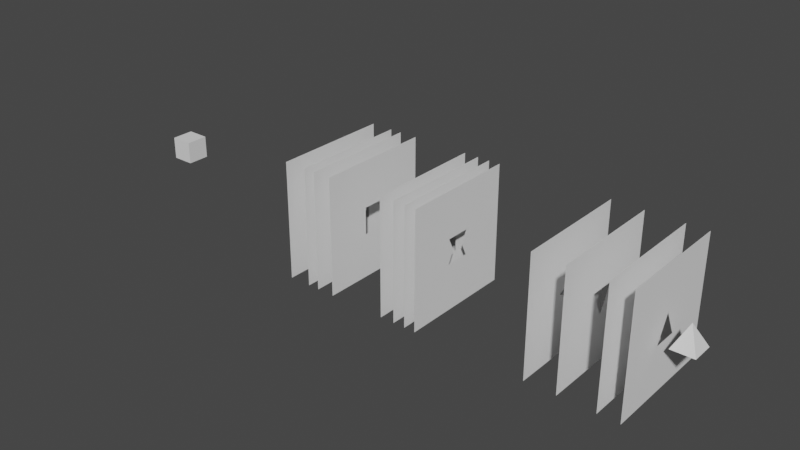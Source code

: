# Source: HoleMaker.blend  (saved by Blender 2.81.16; exported with 4.5.12 LTS)
import bpy
from mathutils import Matrix  # noqa: F401  (used for matrix-valued properties, if any)

bpy.ops.wm.read_factory_settings(use_empty=True)
scene = bpy.context.scene
scene.name = 'Scene'

# ---- collections
col_collection = bpy.data.collections.new('Collection'); scene.collection.children.link(col_collection)

# ---- world
world_world = bpy.data.worlds.new('World'); scene.world = world_world
world_world.use_nodes = True; world_world.node_tree.nodes.clear()
_N = world_world.node_tree.nodes; _L = world_world.node_tree.links
n0 = _N.new('ShaderNodeOutputWorld'); n0.name = 'World Output'; n0.location = (300, 300)
n1 = _N.new('ShaderNodeBackground'); n1.name = 'Background'; n1.location = (10, 300)
n1.inputs[0].default_value = (0.05088, 0.05088, 0.05088, 1.0)
_L.new(n1.outputs[0], n0.inputs[0])
n0.is_active_output = True
world_world.color = (0.05088, 0.05088, 0.05088)
world_world.use_sun_shadow = False
world_world.sun_shadow_jitter_overblur = 0.0

# ---- meshes
me_cube_001 = bpy.data.meshes.new('Cube.001')
me_cube_001.from_pydata([(0.0, 0.4222, 2.517e-09), (0.0, 0.4222, 2.517e-09), (0.0, 0.4222, 2.517e-09), (0.0, 0.4222, 2.517e-09), (-1.0, -1.0, -1.0), (-1.0, -1.0, 1.0), (-1.0, 1.0, -1.0), (-1.0, 1.0, 1.0), (1.0, -1.0, -1.0), (1.0, -1.0, 1.0), (1.0, 1.0, -1.0), (1.0, 1.0, 1.0), (1.0, 0.2111, 0.2111), (-1.0, 0.2111, 0.2111), (1.0, -0.2111, 0.2111), (-1.0, -0.2111, 0.2111), (1.0, -0.2111, -0.2111), (-1.0, -0.2111, -0.2111), (1.0, 0.2111, -0.2111), (-1.0, 0.2111, -0.2111), (-1.0, 0.4179, -0.002111), (-1.0, 0.4179, 0.002111), (1.0, 0.4179, 0.002111), (1.0, -2.111e-05, -0.2111), (-1.0, -2.113e-05, -0.2111), (1.0, 0.4179, -0.002111), (1.0, -2.111e-05, 0.2111), (-1.0, -2.111e-05, 0.2111), (1.0, 0.2111, 0.1055), (-1.0, 0.2111, 0.1055), (1.0, 0.2111, -0.1055), (-1.0, 0.2111, -0.1055)], [], [(3, 1, 0, 2), (4, 5, 15, 17, 24, 19, 6), (6, 7, 11, 10), (10, 11, 12, 28, 22, 25, 30, 18, 23, 16, 8), (8, 9, 5, 4), (6, 10, 8, 4), (11, 7, 5, 9), (12, 13, 29, 28), (8, 16, 14, 26, 12, 11, 9), (6, 19, 31, 20, 21, 29, 13, 27, 15, 5, 7), (18, 19, 24, 23), (15, 14, 16, 17), (13, 12, 26, 27), (30, 31, 19, 18), (27, 26, 14, 15), (23, 24, 17, 16), (25, 1, 3, 20, 31, 30), (20, 3, 2, 21), (21, 2, 0, 22, 28, 29), (22, 0, 1, 25)])
_uv = me_cube_001.uv_layers.new(name='UVMap')
_uv.uv.foreach_set('vector', [0.625, 0.5, 0.875, 0.5, 0.875, 0.75, 0.625, 0.75, 0.375, 0.0, 0.625, 0.0, 0.5264, 0.09861, 0.4736, 0.09861, 0.4736, 0.125, 0.4736, 0.1514, 0.375, 0.25, 0.375, 0.25, 0.625, 0.25, 0.625, 0.5, 0.375, 0.5, 0.375, 0.5, 0.625, 0.5, 0.5264, 0.5986, 0.5132, 0.5986, 0.5003, 0.5728, 0.4997, 0.5728, 0.4868, 0.5986, 0.4736, 0.5986, 0.4736, 0.625, 0.4736, 0.6514, 0.375, 0.75, 0.375, 0.75, 0.625, 0.75, 0.625, 1.0, 0.375, 1.0, 0.125, 0.5, 0.375, 0.5, 0.375, 0.75, 0.125, 0.75, 0.625, 0.5, 0.875, 0.5, 0.875, 0.75, 0.625, 0.75, 0.625, 0.3716, 0.625, 0.3805, 0.5625, 0.3805, 0.5625, 0.3716, 0.375, 0.75, 0.4736, 0.6514, 0.5264, 0.6514, 0.5264, 0.625, 0.5264, 0.5986, 0.625, 0.5, 0.625, 0.75, 0.375, 0.25, 0.4736, 0.1514, 0.4868, 0.1514, 0.4997, 0.1772, 0.5003, 0.1772, 0.5132, 0.1514, 0.5264, 0.1514, 0.5264, 0.125, 0.5264, 0.09861, 0.625, 0.0, 0.625, 0.25, 0.2466, 0.5, 0.2555, 0.5, 0.2555, 0.625, 0.2466, 0.625, 0.625, 0.8695, 0.625, 0.8784, 0.375, 0.8784, 0.375, 0.8695, 0.7445, 0.5, 0.7534, 0.5, 0.7534, 0.625, 0.7445, 0.625, 0.4375, 0.3716, 0.4375, 0.3805, 0.375, 0.3805, 0.375, 0.3716, 0.7445, 0.625, 0.7534, 0.625, 0.7534, 0.75, 0.7445, 0.75, 0.2466, 0.625, 0.2555, 0.625, 0.2555, 0.75, 0.2466, 0.75, 0.6225, 0.25, 0.625, 0.25, 0.625, 0.5, 0.6225, 0.5, 0.5, 0.4371, 0.5, 0.3129, 0.6225, 0.5, 0.625, 0.5, 0.625, 0.75, 0.6225, 0.75, 0.6225, 0.75, 0.625, 0.75, 0.625, 1.0, 0.6225, 1.0, 0.5, 0.9371, 0.5, 0.8129, 0.6225, 0.0, 0.625, 0.0, 0.625, 0.25, 0.6225, 0.25])
me_cube_001.use_remesh_fix_poles = True
me_cube_001.use_remesh_preserve_attributes = False
me_cube_001.use_mirror_vertex_groups = False
me_cube_001.update()
me_cube_002 = bpy.data.meshes.new('Cube.002')
me_cube_002.from_pydata([(-1.0, -1.0, -1.0), (0.0, 0.0, 1.0), (-1.0, 1.0, -1.0), (0.0, 0.0, 1.0), (1.0, -1.0, -1.0), (0.0, 0.0, 1.0), (1.0, 1.0, -1.0), (0.0, 0.0, 1.0)], [], [(0, 1, 3, 2), (2, 3, 7, 6), (6, 7, 5, 4), (4, 5, 1, 0), (2, 6, 4, 0), (7, 3, 1, 5)])
_uv = me_cube_002.uv_layers.new(name='UVMap')
_uv.uv.foreach_set('vector', [0.375, 0.0, 0.625, 0.0, 0.625, 0.25, 0.375, 0.25, 0.375, 0.25, 0.625, 0.25, 0.625, 0.5, 0.375, 0.5, 0.375, 0.5, 0.625, 0.5, 0.625, 0.75, 0.375, 0.75, 0.375, 0.75, 0.625, 0.75, 0.625, 1.0, 0.375, 1.0, 0.125, 0.5, 0.375, 0.5, 0.375, 0.75, 0.125, 0.75, 0.625, 0.5, 0.875, 0.5, 0.875, 0.75, 0.625, 0.75])
me_cube_002.use_remesh_fix_poles = True
me_cube_002.use_remesh_preserve_attributes = False
me_cube_002.use_mirror_vertex_groups = False
me_cube_002.update()
me_cube_006 = bpy.data.meshes.new('Cube.006')
me_cube_006.from_pydata([(-1.0, -1.0, -1.0), (-1.0, -1.0, 1.0), (-1.0, 1.0, -1.0), (-1.0, 1.0, 1.0), (1.0, -1.0, -1.0), (1.0, -1.0, 1.0), (1.0, 1.0, -1.0), (1.0, 1.0, 1.0), (-1.0, 0.002032, 0.207), (-1.0, -0.002032, 0.207), (1.0, -0.002032, 0.207), (1.0, 0.2111, -0.2111), (-1.0, 0.2111, -0.2111), (1.0, 0.002032, 0.207), (1.0, -0.2111, -0.2111), (-1.0, -0.2111, -0.2111)], [], [(0, 1, 3, 2, 12, 8, 9, 15), (2, 3, 7, 6), (6, 11, 14, 4), (4, 5, 1, 0), (2, 6, 4, 0), (7, 3, 1, 5), (4, 14, 10, 13, 11, 6, 7, 5), (15, 12, 2, 0)])
_uv = me_cube_006.uv_layers.new(name='UVMap')
_uv.uv.foreach_set('vector', [0.375, 0.0, 0.625, 0.0, 0.625, 0.25, 0.375, 0.25, 0.4736, 0.1514, 0.5259, 0.1253, 0.5259, 0.1247, 0.4736, 0.09861, 0.375, 0.25, 0.625, 0.25, 0.625, 0.5, 0.375, 0.5, 0.375, 0.5, 0.4736, 0.5986, 0.4736, 0.6514, 0.375, 0.75, 0.375, 0.75, 0.625, 0.75, 0.625, 1.0, 0.375, 1.0, 0.125, 0.5, 0.375, 0.5, 0.375, 0.75, 0.125, 0.75, 0.625, 0.5, 0.875, 0.5, 0.875, 0.75, 0.625, 0.75, 0.375, 0.75, 0.4736, 0.6514, 0.5259, 0.6253, 0.5259, 0.6247, 0.4736, 0.5986, 0.375, 0.5, 0.625, 0.5, 0.625, 0.75, 0.4736, 0.09861, 0.4736, 0.1514, 0.375, 0.25, 0.375, 0.0])
me_cube_006.use_remesh_fix_poles = True
me_cube_006.use_remesh_preserve_attributes = False
me_cube_006.use_mirror_vertex_groups = False
me_cube_006.update()
me_cube_008 = bpy.data.meshes.new('Cube.008')
me_cube_008.from_pydata([(-1.0, -1.0, -1.0), (-1.0, -1.0, 1.0), (-1.0, 1.0, -1.0), (-1.0, 1.0, 1.0), (1.0, -1.0, -1.0), (1.0, -1.0, 1.0), (1.0, 1.0, -1.0), (1.0, 1.0, 1.0), (1.0, -0.2111, 0.2111), (-1.0, -0.2111, 0.2111), (1.0, 0.2111, 0.2111), (-1.0, 0.2111, 0.2111), (1.0, 0.2111, -0.2111), (-1.0, 0.2111, -0.2111), (1.0, -0.2111, -0.2111), (-1.0, -0.2111, -0.2111), (1.0, -0.1055, 0.0), (-1.0, -0.1055, 0.0), (1.0, 0.1055, -1.49e-08), (-1.0, 0.1055, -1.49e-08)], [], [(0, 1, 9, 17, 15, 13, 19, 11, 3, 2), (2, 3, 7, 6), (6, 7, 10, 18, 12, 14, 16, 8, 5, 4), (4, 5, 1, 0), (2, 6, 4, 0), (7, 3, 1, 5), (5, 8, 10, 7), (3, 11, 9, 1)])
_uv = me_cube_008.uv_layers.new(name='UVMap')
_uv.uv.foreach_set('vector', [0.375, 0.0, 0.625, 0.0, 0.5264, 0.09861, 0.5, 0.1118, 0.4736, 0.09861, 0.4736, 0.1514, 0.5, 0.1382, 0.5264, 0.1514, 0.625, 0.25, 0.375, 0.25, 0.375, 0.25, 0.625, 0.25, 0.625, 0.5, 0.375, 0.5, 0.375, 0.5, 0.625, 0.5, 0.5264, 0.5986, 0.5, 0.6118, 0.4736, 0.5986, 0.4736, 0.6514, 0.5, 0.6382, 0.5264, 0.6514, 0.625, 0.75, 0.375, 0.75, 0.375, 0.75, 0.625, 0.75, 0.625, 1.0, 0.375, 1.0, 0.125, 0.5, 0.375, 0.5, 0.375, 0.75, 0.125, 0.75, 0.625, 0.5, 0.875, 0.5, 0.875, 0.75, 0.625, 0.75, 0.625, 0.75, 0.5264, 0.6514, 0.5264, 0.5986, 0.625, 0.5, 0.625, 0.25, 0.5264, 0.1514, 0.5264, 0.09861, 0.625, 0.0])
me_cube_008.use_remesh_fix_poles = True
me_cube_008.use_remesh_preserve_attributes = False
me_cube_008.use_mirror_vertex_groups = False
me_cube_008.update()
me_cube_009 = bpy.data.meshes.new('Cube.009')
me_cube_009.from_pydata([(-1.0, -1.0, -1.0), (-1.0, -1.0, 1.0), (-1.0, 1.0, -1.0), (-1.0, 1.0, 1.0), (1.0, -1.0, -1.0), (1.0, -1.0, 1.0), (1.0, 1.0, -1.0), (1.0, 1.0, 1.0), (1.0, -0.2111, -0.2111), (-1.0, -0.2111, -0.2111), (1.0, -0.2111, 0.2111), (-1.0, -0.2111, 0.2111), (1.0, 0.2111, 0.2111), (-1.0, 0.2111, 0.2111), (1.0, 0.2111, -0.007423), (1.0, 0.2111, -0.2111), (-1.0, 0.2111, -0.007423), (-1.0, 0.2111, -0.2111), (1.0, 2.98e-08, -0.1055), (-1.0, -7.451e-09, -0.1055), (1.0, 7.451e-09, 0.1055), (-1.0, 2.98e-08, 0.1055)], [], [(0, 1, 11, 9, 19, 17, 16, 2), (2, 3, 7, 6), (6, 14, 15, 18, 8, 4), (4, 5, 1, 0), (2, 6, 4, 0), (7, 3, 1, 5), (4, 8, 10, 20, 12, 14, 6, 7, 5), (2, 16, 13, 21, 11, 1, 3)])
_uv = me_cube_009.uv_layers.new(name='UVMap')
_uv.uv.foreach_set('vector', [0.375, 0.0, 0.625, 0.0, 0.5264, 0.09861, 0.4736, 0.09861, 0.4868, 0.125, 0.4736, 0.1514, 0.4991, 0.1514, 0.375, 0.25, 0.375, 0.25, 0.625, 0.25, 0.625, 0.5, 0.375, 0.5, 0.375, 0.5, 0.4991, 0.5986, 0.4736, 0.5986, 0.4868, 0.625, 0.4736, 0.6514, 0.375, 0.75, 0.375, 0.75, 0.625, 0.75, 0.625, 1.0, 0.375, 1.0, 0.125, 0.5, 0.375, 0.5, 0.375, 0.75, 0.125, 0.75, 0.625, 0.5, 0.875, 0.5, 0.875, 0.75, 0.625, 0.75, 0.375, 0.75, 0.4736, 0.6514, 0.5264, 0.6514, 0.5132, 0.625, 0.5264, 0.5986, 0.4991, 0.5986, 0.375, 0.5, 0.625, 0.5, 0.625, 0.75, 0.375, 0.25, 0.4991, 0.1514, 0.5264, 0.1514, 0.5132, 0.125, 0.5264, 0.09861, 0.625, 0.0, 0.625, 0.25])
me_cube_009.use_remesh_fix_poles = True
me_cube_009.use_remesh_preserve_attributes = False
me_cube_009.use_mirror_vertex_groups = False
me_cube_009.update()
me_cube_010 = bpy.data.meshes.new('Cube.010')
me_cube_010.from_pydata([(-1.0, -1.0, -1.0), (-1.0, -1.0, 1.0), (-1.0, 1.0, -1.0), (-1.0, 1.0, 1.0), (1.0, -1.0, -1.0), (1.0, -1.0, 1.0), (1.0, 1.0, -1.0), (1.0, 1.0, 1.0), (-1.0, 0.2069, -0.002111), (-1.0, 0.2069, -0.002111), (1.0, 0.2069, -0.002111), (1.0, -0.2111, -0.2111), (-1.0, -0.2111, -0.2111), (1.0, 0.2069, -0.002111), (1.0, -0.2111, 0.2111), (-1.0, -0.2111, 0.2111), (-1.0, 0.002111, 0.418), (-1.0, -0.002111, 0.418), (1.0, -0.002111, 0.418), (1.0, 0.2069, -2.116e-06), (1.0, 0.2111, -2.116e-06), (-1.0, 0.2111, -2.116e-06), (-1.0, 0.2069, -2.116e-06), (1.0, 0.002111, 0.418), (1.0, -0.2111, -2.116e-06), (-1.0, -0.2111, -2.116e-06), (1.0, -0.1267, 0.1689), (-1.0, -0.1267, 0.1689)], [], [(0, 1, 15, 25, 12, 9, 2), (2, 3, 7, 6), (6, 10, 13, 11, 4), (4, 5, 1, 0), (2, 6, 4, 0), (7, 3, 1, 5), (4, 11, 24, 14, 26, 18, 23, 20, 19, 10, 6, 7, 5), (2, 9, 8, 22, 21, 16, 17, 27, 15, 1, 3)])
_uv = me_cube_010.uv_layers.new(name='UVMap')
_uv.uv.foreach_set('vector', [0.375, 0.0, 0.625, 0.0, 0.5264, 0.09861, 0.5, 0.09861, 0.4736, 0.09861, 0.4997, 0.1509, 0.375, 0.25, 0.375, 0.25, 0.625, 0.25, 0.625, 0.5, 0.375, 0.5, 0.375, 0.5, 0.4997, 0.5991, 0.4997, 0.5991, 0.4736, 0.6514, 0.375, 0.75, 0.375, 0.75, 0.625, 0.75, 0.625, 1.0, 0.375, 1.0, 0.125, 0.5, 0.375, 0.5, 0.375, 0.75, 0.125, 0.75, 0.625, 0.5, 0.875, 0.5, 0.875, 0.75, 0.625, 0.75, 0.375, 0.75, 0.4736, 0.6514, 0.5, 0.6514, 0.5264, 0.6514, 0.5211, 0.6408, 0.5522, 0.6253, 0.5522, 0.6247, 0.5, 0.5986, 0.5, 0.5991, 0.4997, 0.5991, 0.375, 0.5, 0.625, 0.5, 0.625, 0.75, 0.375, 0.25, 0.4997, 0.1509, 0.4997, 0.1509, 0.5, 0.1509, 0.5, 0.1514, 0.5522, 0.1253, 0.5522, 0.1247, 0.5211, 0.1092, 0.5264, 0.09861, 0.625, 0.0, 0.625, 0.25])
me_cube_010.use_remesh_fix_poles = True
me_cube_010.use_remesh_preserve_attributes = False
me_cube_010.use_mirror_vertex_groups = False
me_cube_010.update()
me_cube_012 = bpy.data.meshes.new('Cube.012')
me_cube_012.from_pydata([(-1.0, -1.0, -1.0), (-1.0, -1.0, 1.0), (-1.0, 1.0, -1.0), (-1.0, 1.0, 1.0), (1.0, -1.0, -1.0), (1.0, -1.0, 1.0), (1.0, 1.0, -1.0), (1.0, 1.0, 1.0), (1.0, -0.2111, 0.2111), (-1.0, -0.2111, 0.2111), (1.0, 0.2111, 0.2111), (-1.0, 0.2111, 0.2111), (1.0, 0.2111, 0.1729), (1.0, 0.192, 0.1729), (-1.0, 0.2111, 0.1729), (-1.0, 0.192, 0.1729), (1.0, -0.2111, 0.1729), (1.0, -0.192, 0.1729), (-1.0, -0.2111, 0.1729), (-1.0, -0.192, 0.1729), (1.0, -0.2111, -0.2493), (-1.0, -0.2111, -0.2493), (1.0, 0.2111, -0.2493), (-1.0, 0.2111, -0.2493)], [], [(0, 1, 9, 19, 18, 21, 23, 14, 15, 11, 3, 2), (2, 3, 7, 6), (6, 7, 10, 13, 12, 22, 20, 16, 17, 8, 5, 4), (4, 5, 1, 0), (2, 6, 4, 0), (7, 3, 1, 5), (5, 8, 10, 7), (3, 11, 9, 1)])
_uv = me_cube_012.uv_layers.new(name='UVMap')
_uv.uv.foreach_set('vector', [0.375, 0.0, 0.625, 0.0, 0.5264, 0.09861, 0.5216, 0.101, 0.5216, 0.09861, 0.4688, 0.09861, 0.4688, 0.1514, 0.5216, 0.1514, 0.5216, 0.149, 0.5264, 0.1514, 0.625, 0.25, 0.375, 0.25, 0.375, 0.25, 0.625, 0.25, 0.625, 0.5, 0.375, 0.5, 0.375, 0.5, 0.625, 0.5, 0.5264, 0.5986, 0.5216, 0.601, 0.5216, 0.5986, 0.4688, 0.5986, 0.4688, 0.6514, 0.5216, 0.6514, 0.5216, 0.649, 0.5264, 0.6514, 0.625, 0.75, 0.375, 0.75, 0.375, 0.75, 0.625, 0.75, 0.625, 1.0, 0.375, 1.0, 0.125, 0.5, 0.375, 0.5, 0.375, 0.75, 0.125, 0.75, 0.625, 0.5, 0.875, 0.5, 0.875, 0.75, 0.625, 0.75, 0.625, 0.75, 0.5264, 0.6514, 0.5264, 0.5986, 0.625, 0.5, 0.625, 0.25, 0.5264, 0.1514, 0.5264, 0.09861, 0.625, 0.0])
me_cube_012.use_remesh_fix_poles = True
me_cube_012.use_remesh_preserve_attributes = False
me_cube_012.use_mirror_vertex_groups = False
me_cube_012.update()
me_cube_013 = bpy.data.meshes.new('Cube.013')
me_cube_013.from_pydata([(-1.0, -1.0, -1.0), (-1.0, -1.0, 1.0), (-1.0, 1.0, -1.0), (-1.0, 1.0, 1.0), (1.0, -1.0, -1.0), (1.0, -1.0, 1.0), (1.0, 1.0, -1.0), (1.0, 1.0, 1.0)], [], [(0, 1, 3, 2), (2, 3, 7, 6), (6, 7, 5, 4), (4, 5, 1, 0), (2, 6, 4, 0), (7, 3, 1, 5)])
_uv = me_cube_013.uv_layers.new(name='UVMap')
_uv.uv.foreach_set('vector', [0.375, 0.0, 0.625, 0.0, 0.625, 0.25, 0.375, 0.25, 0.375, 0.25, 0.625, 0.25, 0.625, 0.5, 0.375, 0.5, 0.375, 0.5, 0.625, 0.5, 0.625, 0.75, 0.375, 0.75, 0.375, 0.75, 0.625, 0.75, 0.625, 1.0, 0.375, 1.0, 0.125, 0.5, 0.375, 0.5, 0.375, 0.75, 0.125, 0.75, 0.625, 0.5, 0.875, 0.5, 0.875, 0.75, 0.625, 0.75])
me_cube_013.use_remesh_fix_poles = True
me_cube_013.use_remesh_preserve_attributes = False
me_cube_013.use_mirror_vertex_groups = False
me_cube_013.update()
me_cube_014 = bpy.data.meshes.new('Cube.014')
me_cube_014.from_pydata([(-1.0, -1.0, -1.0), (-1.0, -1.0, 1.0), (-1.0, 1.0, -1.0), (-1.0, 1.0, 1.0), (1.0, -1.0, -1.0), (1.0, -1.0, 1.0), (1.0, 1.0, -1.0), (1.0, 1.0, 1.0), (-1.0, -0.1961, 0.007493), (1.0, 0.2111, 0.2111), (-1.0, 0.2111, 0.2111), (1.0, -0.1961, 0.007493), (1.0, 0.2111, -0.2111), (-1.0, 0.2111, -0.2111), (-1.0, -0.002111, -0.4179), (-1.0, 0.002111, -0.4179), (1.0, 0.002111, -0.4179), (1.0, -0.2111, 2.11e-05), (1.0, -0.1961, 2.11e-05), (-1.0, -0.2111, 2.11e-05), (-1.0, -0.1961, 2.11e-05), (1.0, -0.002111, -0.4179), (1.0, 0.2111, 2.113e-05), (-1.0, 0.2111, 2.113e-05), (1.0, 0.1266, -0.1689), (-1.0, 0.1266, -0.1689), (1.0, -0.203, -0.01607)], [], [(0, 1, 8, 20, 19, 14, 15, 25, 13, 2), (2, 3, 7, 6), (6, 12, 24, 16, 21, 26, 4), (4, 5, 1, 0), (2, 6, 4, 0), (7, 3, 1, 5), (4, 26, 17, 18, 11, 9, 22, 12, 6, 7, 5), (2, 13, 23, 10, 8, 1, 3)])
_uv = me_cube_014.uv_layers.new(name='UVMap')
_uv.uv.foreach_set('vector', [0.375, 0.0, 0.625, 0.0, 0.5009, 0.1005, 0.5, 0.1005, 0.5, 0.09863, 0.4478, 0.1247, 0.4478, 0.1253, 0.4789, 0.1408, 0.4736, 0.1514, 0.375, 0.25, 0.375, 0.25, 0.625, 0.25, 0.625, 0.5, 0.375, 0.5, 0.375, 0.5, 0.4736, 0.5986, 0.4789, 0.6092, 0.4478, 0.6247, 0.4478, 0.6253, 0.498, 0.6504, 0.375, 0.75, 0.375, 0.75, 0.625, 0.75, 0.625, 1.0, 0.375, 1.0, 0.125, 0.5, 0.375, 0.5, 0.375, 0.75, 0.125, 0.75, 0.625, 0.5, 0.875, 0.5, 0.875, 0.75, 0.625, 0.75, 0.375, 0.75, 0.498, 0.6504, 0.5, 0.6514, 0.5, 0.6495, 0.5009, 0.6495, 0.5264, 0.5986, 0.5, 0.5986, 0.4736, 0.5986, 0.375, 0.5, 0.625, 0.5, 0.625, 0.75, 0.375, 0.25, 0.4736, 0.1514, 0.5, 0.1514, 0.5264, 0.1514, 0.5009, 0.1005, 0.625, 0.0, 0.625, 0.25])
me_cube_014.use_remesh_fix_poles = True
me_cube_014.use_remesh_preserve_attributes = False
me_cube_014.use_mirror_vertex_groups = False
me_cube_014.update()
me_cube_015 = bpy.data.meshes.new('Cube.015')
me_cube_015.from_pydata([(-1.0, -1.0, -1.0), (-1.0, -1.0, 1.0), (-1.0, 1.0, -1.0), (-1.0, 1.0, 1.0), (1.0, -1.0, -1.0), (1.0, -1.0, 1.0), (1.0, 1.0, -1.0), (1.0, 1.0, 1.0), (1.0, 0.2111, 0.2111), (-1.0, 0.2111, 0.2111), (1.0, 0.2111, -0.2111), (-1.0, 0.2111, -0.2111), (-1.0, -0.4225, 0.002111), (-1.0, -0.4225, -0.002111), (1.0, -0.4225, -0.002111), (1.0, -0.004512, 0.2111), (1.0, -0.004512, 0.1033), (-1.0, -0.004512, 0.2111), (-1.0, -0.004512, 0.1033), (1.0, -0.4225, 0.002111), (1.0, -0.004512, -0.2111), (1.0, -0.004512, -0.1033), (-1.0, -0.004512, -0.2111), (-1.0, -0.004512, -0.1033), (1.0, -0.2583, -0.08422), (-1.0, -0.2583, 0.08422)], [], [(0, 1, 25, 12, 13, 22, 23, 11, 2), (2, 3, 7, 6), (6, 10, 21, 20, 24, 4), (4, 5, 1, 0), (2, 6, 4, 0), (7, 3, 1, 5), (4, 24, 14, 19, 15, 16, 8, 10, 6, 7, 5), (2, 11, 9, 18, 17, 25, 1, 3)])
_uv = me_cube_015.uv_layers.new(name='UVMap')
_uv.uv.foreach_set('vector', [0.375, 0.0, 0.625, 0.0, 0.5105, 0.09272, 0.5003, 0.07219, 0.4997, 0.07219, 0.4736, 0.1244, 0.4871, 0.1244, 0.4736, 0.1514, 0.375, 0.25, 0.375, 0.25, 0.625, 0.25, 0.625, 0.5, 0.375, 0.5, 0.375, 0.5, 0.4736, 0.5986, 0.4871, 0.6256, 0.4736, 0.6256, 0.4895, 0.6573, 0.375, 0.75, 0.375, 0.75, 0.625, 0.75, 0.625, 1.0, 0.375, 1.0, 0.125, 0.5, 0.375, 0.5, 0.375, 0.75, 0.125, 0.75, 0.625, 0.5, 0.875, 0.5, 0.875, 0.75, 0.625, 0.75, 0.375, 0.75, 0.4895, 0.6573, 0.4997, 0.6778, 0.5003, 0.6778, 0.5264, 0.6256, 0.5129, 0.6256, 0.5264, 0.5986, 0.4736, 0.5986, 0.375, 0.5, 0.625, 0.5, 0.625, 0.75, 0.375, 0.25, 0.4736, 0.1514, 0.5264, 0.1514, 0.5129, 0.1244, 0.5264, 0.1244, 0.5105, 0.09272, 0.625, 0.0, 0.625, 0.25])
me_cube_015.use_remesh_fix_poles = True
me_cube_015.use_remesh_preserve_attributes = False
me_cube_015.use_mirror_vertex_groups = False
me_cube_015.update()
me_cube_016 = bpy.data.meshes.new('Cube.016')
me_cube_016.from_pydata([(-1.0, -1.0, -1.0), (-1.0, -1.0, 1.0), (-1.0, 1.0, -1.0), (-1.0, 1.0, 1.0), (1.0, -1.0, -1.0), (1.0, -1.0, 1.0), (1.0, 1.0, -1.0), (1.0, 1.0, 1.0), (1.0, -0.2111, -0.2111), (-1.0, -0.2111, -0.2111), (1.0, -0.2111, 0.2111), (-1.0, -0.2111, 0.2111), (-1.0, -0.4225, 0.002111), (-1.0, -0.4225, -0.002111), (1.0, -0.4225, -0.002111), (1.0, -0.004512, 0.2111), (1.0, -0.004512, 0.1078), (-1.0, -0.004512, 0.2111), (-1.0, -0.004512, 0.1078), (1.0, -0.4225, 0.002111), (1.0, -0.004512, -0.1078), (1.0, -0.004512, -0.2111), (-1.0, -0.004512, -0.2111), (-1.0, -0.004512, -0.1078), (1.0, -0.1078, -0.1594), (1.0, -0.2111, -0.1078), (-1.0, -0.2111, -0.1078), (-1.0, -0.1078, -0.1594), (1.0, -0.1078, 0.1594), (1.0, -0.2111, 0.1078), (-1.0, -0.1078, 0.1594), (-1.0, -0.2111, 0.1078), (1.0, 0.2111, 0.2111), (-1.0, 0.2111, 0.2111), (1.0, 0.2111, -0.007423), (1.0, 0.2111, -0.2111), (-1.0, 0.2111, -0.2111), (-1.0, 0.2111, -0.007423), (1.0, -2.98e-08, -0.1055), (-1.0, -1.071e-08, -0.1055), (1.0, 2.794e-09, 0.1055), (-1.0, 1.77e-08, 0.1055)], [], [(0, 1, 11, 31, 12, 13, 26, 9, 27, 22, 23, 39, 36, 37, 2), (2, 3, 7, 6), (6, 34, 35, 38, 20, 21, 24, 8, 4), (4, 5, 1, 0), (2, 6, 4, 0), (7, 3, 1, 5), (4, 8, 25, 14, 19, 29, 10, 28, 15, 16, 40, 32, 34, 6, 7, 5), (2, 37, 33, 41, 18, 17, 30, 11, 1, 3)])
_uv = me_cube_016.uv_layers.new(name='UVMap')
_uv.uv.foreach_set('vector', [0.375, 0.0, 0.625, 0.0, 0.5264, 0.09861, 0.5135, 0.09861, 0.5003, 0.07219, 0.4997, 0.07219, 0.4865, 0.09861, 0.4736, 0.09861, 0.4801, 0.1115, 0.4736, 0.1244, 0.4865, 0.1244, 0.4868, 0.125, 0.4736, 0.1514, 0.4991, 0.1514, 0.375, 0.25, 0.375, 0.25, 0.625, 0.25, 0.625, 0.5, 0.375, 0.5, 0.375, 0.5, 0.4991, 0.5986, 0.4736, 0.5986, 0.4868, 0.625, 0.4865, 0.6256, 0.4736, 0.6256, 0.4801, 0.6385, 0.4736, 0.6514, 0.375, 0.75, 0.375, 0.75, 0.625, 0.75, 0.625, 1.0, 0.375, 1.0, 0.125, 0.5, 0.375, 0.5, 0.375, 0.75, 0.125, 0.75, 0.625, 0.5, 0.875, 0.5, 0.875, 0.75, 0.625, 0.75, 0.375, 0.75, 0.4736, 0.6514, 0.4865, 0.6514, 0.4997, 0.6778, 0.5003, 0.6778, 0.5135, 0.6514, 0.5264, 0.6514, 0.5199, 0.6385, 0.5264, 0.6256, 0.5135, 0.6256, 0.5132, 0.625, 0.5264, 0.5986, 0.4991, 0.5986, 0.375, 0.5, 0.625, 0.5, 0.625, 0.75, 0.375, 0.25, 0.4991, 0.1514, 0.5264, 0.1514, 0.5132, 0.125, 0.5135, 0.1244, 0.5264, 0.1244, 0.5199, 0.1115, 0.5264, 0.09861, 0.625, 0.0, 0.625, 0.25])
me_cube_016.use_remesh_fix_poles = True
me_cube_016.use_remesh_preserve_attributes = False
me_cube_016.use_mirror_vertex_groups = False
me_cube_016.update()
me_cube_017 = bpy.data.meshes.new('Cube.017')
me_cube_017.from_pydata([(-1.0, -1.0, -1.0), (-1.0, -1.0, 1.0), (-1.0, 1.0, -1.0), (-1.0, 1.0, 1.0), (1.0, -1.0, -1.0), (1.0, -1.0, 1.0), (1.0, 1.0, -1.0), (1.0, 1.0, 1.0), (-1.0, 0.002032, 0.207), (-1.0, -0.002032, 0.207), (1.0, -0.002032, 0.207), (1.0, 0.2111, -0.2111), (-1.0, 0.2111, -0.2111), (1.0, 0.002032, 0.207), (1.0, -0.2111, -0.2111), (-1.0, -0.2111, -0.2111)], [], [(0, 1, 3, 2, 12, 8, 9, 15), (2, 3, 7, 6), (6, 11, 14, 4), (4, 5, 1, 0), (2, 6, 4, 0), (7, 3, 1, 5), (4, 14, 10, 13, 11, 6, 7, 5), (15, 12, 2, 0)])
_uv = me_cube_017.uv_layers.new(name='UVMap')
_uv.uv.foreach_set('vector', [0.375, 0.0, 0.625, 0.0, 0.625, 0.25, 0.375, 0.25, 0.4736, 0.1514, 0.5259, 0.1253, 0.5259, 0.1247, 0.4736, 0.09861, 0.375, 0.25, 0.625, 0.25, 0.625, 0.5, 0.375, 0.5, 0.375, 0.5, 0.4736, 0.5986, 0.4736, 0.6514, 0.375, 0.75, 0.375, 0.75, 0.625, 0.75, 0.625, 1.0, 0.375, 1.0, 0.125, 0.5, 0.375, 0.5, 0.375, 0.75, 0.125, 0.75, 0.625, 0.5, 0.875, 0.5, 0.875, 0.75, 0.625, 0.75, 0.375, 0.75, 0.4736, 0.6514, 0.5259, 0.6253, 0.5259, 0.6247, 0.4736, 0.5986, 0.375, 0.5, 0.625, 0.5, 0.625, 0.75, 0.4736, 0.09861, 0.4736, 0.1514, 0.375, 0.25, 0.375, 0.0])
me_cube_017.use_remesh_fix_poles = True
me_cube_017.use_remesh_preserve_attributes = False
me_cube_017.use_mirror_vertex_groups = False
me_cube_017.update()
me_cube_018 = bpy.data.meshes.new('Cube.018')
me_cube_018.from_pydata([(-1.0, -1.0, -1.0), (-1.0, -1.0, 1.0), (-1.0, 1.0, -1.0), (-1.0, 1.0, 1.0), (1.0, -1.0, -1.0), (1.0, -1.0, 1.0), (1.0, 1.0, -1.0), (1.0, 1.0, 1.0), (-1.0, 0.002032, 0.207), (-1.0, -0.002032, 0.207), (1.0, -0.002032, 0.207), (1.0, 0.2111, -0.2111), (-1.0, 0.2111, -0.2111), (1.0, 0.002032, 0.207), (1.0, -0.2111, -0.2111), (-1.0, -0.2111, -0.2111)], [], [(0, 1, 3, 2, 12, 8, 9, 15), (2, 3, 7, 6), (6, 11, 14, 4), (4, 5, 1, 0), (2, 6, 4, 0), (7, 3, 1, 5), (4, 14, 10, 13, 11, 6, 7, 5), (15, 12, 2, 0)])
_uv = me_cube_018.uv_layers.new(name='UVMap')
_uv.uv.foreach_set('vector', [0.375, 0.0, 0.625, 0.0, 0.625, 0.25, 0.375, 0.25, 0.4736, 0.1514, 0.5259, 0.1253, 0.5259, 0.1247, 0.4736, 0.09861, 0.375, 0.25, 0.625, 0.25, 0.625, 0.5, 0.375, 0.5, 0.375, 0.5, 0.4736, 0.5986, 0.4736, 0.6514, 0.375, 0.75, 0.375, 0.75, 0.625, 0.75, 0.625, 1.0, 0.375, 1.0, 0.125, 0.5, 0.375, 0.5, 0.375, 0.75, 0.125, 0.75, 0.625, 0.5, 0.875, 0.5, 0.875, 0.75, 0.625, 0.75, 0.375, 0.75, 0.4736, 0.6514, 0.5259, 0.6253, 0.5259, 0.6247, 0.4736, 0.5986, 0.375, 0.5, 0.625, 0.5, 0.625, 0.75, 0.4736, 0.09861, 0.4736, 0.1514, 0.375, 0.25, 0.375, 0.0])
me_cube_018.use_remesh_fix_poles = True
me_cube_018.use_remesh_preserve_attributes = False
me_cube_018.use_mirror_vertex_groups = False
me_cube_018.update()
me_cube_019 = bpy.data.meshes.new('Cube.019')
me_cube_019.from_pydata([(-1.0, -1.0, -1.0), (-1.0, -1.0, 1.0), (-1.0, 1.0, -1.0), (-1.0, 1.0, 1.0), (1.0, -1.0, -1.0), (1.0, -1.0, 1.0), (1.0, 1.0, -1.0), (1.0, 1.0, 1.0), (-1.0, 0.002032, 0.207), (-1.0, -0.002032, 0.207), (1.0, -0.002032, 0.207), (1.0, 0.2111, -0.2111), (-1.0, 0.2111, -0.2111), (1.0, 0.002032, 0.207), (1.0, -0.2111, -0.2111), (-1.0, -0.2111, -0.2111)], [], [(0, 1, 3, 2, 12, 8, 9, 15), (2, 3, 7, 6), (6, 11, 14, 4), (4, 5, 1, 0), (2, 6, 4, 0), (7, 3, 1, 5), (4, 14, 10, 13, 11, 6, 7, 5), (15, 12, 2, 0)])
_uv = me_cube_019.uv_layers.new(name='UVMap')
_uv.uv.foreach_set('vector', [0.375, 0.0, 0.625, 0.0, 0.625, 0.25, 0.375, 0.25, 0.4736, 0.1514, 0.5259, 0.1253, 0.5259, 0.1247, 0.4736, 0.09861, 0.375, 0.25, 0.625, 0.25, 0.625, 0.5, 0.375, 0.5, 0.375, 0.5, 0.4736, 0.5986, 0.4736, 0.6514, 0.375, 0.75, 0.375, 0.75, 0.625, 0.75, 0.625, 1.0, 0.375, 1.0, 0.125, 0.5, 0.375, 0.5, 0.375, 0.75, 0.125, 0.75, 0.625, 0.5, 0.875, 0.5, 0.875, 0.75, 0.625, 0.75, 0.375, 0.75, 0.4736, 0.6514, 0.5259, 0.6253, 0.5259, 0.6247, 0.4736, 0.5986, 0.375, 0.5, 0.625, 0.5, 0.625, 0.75, 0.4736, 0.09861, 0.4736, 0.1514, 0.375, 0.25, 0.375, 0.0])
me_cube_019.use_remesh_fix_poles = True
me_cube_019.use_remesh_preserve_attributes = False
me_cube_019.use_mirror_vertex_groups = False
me_cube_019.update()

# ---- objects
ob_cube = bpy.data.objects.new('Cube', me_cube_001)
ob_cube_001 = bpy.data.objects.new('Cube.001', me_cube_002)
ob_cube_005 = bpy.data.objects.new('Cube.005', me_cube_006)
ob_cube_006 = bpy.data.objects.new('Cube.006', me_cube_008)
ob_cube_007 = bpy.data.objects.new('Cube.007', me_cube_009)
ob_cube_008 = bpy.data.objects.new('Cube.008', me_cube_010)
ob_cube_009 = bpy.data.objects.new('Cube.009', me_cube_012)
ob_cube_010 = bpy.data.objects.new('Cube.010', me_cube_013)
ob_cube_011 = bpy.data.objects.new('Cube.011', me_cube_014)
ob_cube_012 = bpy.data.objects.new('Cube.012', me_cube_015)
ob_cube_013 = bpy.data.objects.new('Cube.013', me_cube_016)
ob_cube_014 = bpy.data.objects.new('Cube.014', me_cube_017)
ob_cube_004 = bpy.data.objects.new('Cube.004', me_cube_018)
ob_cube_003 = bpy.data.objects.new('Cube.003', me_cube_019)

# ---- transforms, parenting, visibility, modifiers, constraints
ob_cube.location = (27.71, 0.0, 0.0)
ob_cube.scale = (-0.01097, 5.198, 5.198)
ob_cube.lineart.crease_threshold = 0.0
ob_cube_001.location = (50.61, 0.0, 0.0)
ob_cube_001.lineart.crease_threshold = 0.0
ob_cube_005.location = (48.8, 0.0, 0.0)
ob_cube_005.scale = (-0.01056, 5.198, 5.198)
ob_cube_005.lineart.crease_threshold = 0.0
ob_cube_006.location = (31.06, 0.0, 0.0)
ob_cube_006.scale = (-0.01097, 5.198, 5.198)
ob_cube_006.lineart.crease_threshold = 0.0
ob_cube_007.location = (30.06, 0.0, 0.0)
ob_cube_007.scale = (-0.01097, 5.198, 5.198)
ob_cube_007.lineart.crease_threshold = 0.0
ob_cube_008.location = (28.99, 0.0, 0.0)
ob_cube_008.scale = (-0.01097, 5.198, 5.198)
ob_cube_008.lineart.crease_threshold = 0.0
ob_cube_009.location = (22.62, 0.0, 0.0)
ob_cube_009.scale = (-0.01097, 5.198, 5.198)
ob_cube_009.lineart.crease_threshold = 0.0
ob_cube_010.location = (0.0, 0.0, -0.1809)
ob_cube_010.lineart.crease_threshold = 0.0
ob_cube_011.location = (21.03, 0.0, 0.0)
ob_cube_011.scale = (-0.01097, 5.198, 5.198)
ob_cube_011.lineart.crease_threshold = 0.0
ob_cube_012.location = (20.01, 0.0, 0.0)
ob_cube_012.scale = (-0.01097, 5.198, 5.198)
ob_cube_012.lineart.crease_threshold = 0.0
ob_cube_013.location = (18.05, 0.0, 0.0)
ob_cube_013.scale = (-0.01097, 5.198, 5.198)
ob_cube_013.lineart.crease_threshold = 0.0
ob_cube_014.location = (40.98, 0.0, 0.0)
ob_cube_014.rotation_euler = (1.571, 0.0, 0.0)
ob_cube_014.scale = (-0.01056, 5.198, 5.198)
ob_cube_014.lineart.crease_threshold = 0.0
ob_cube_004.location = (43.72, 0.0, 0.0)
ob_cube_004.rotation_euler = (3.142, 0.0, 0.0)
ob_cube_004.scale = (-0.01056, 5.198, 5.198)
ob_cube_004.lineart.crease_threshold = 0.0
ob_cube_003.location = (46.95, 0.0, 0.0)
ob_cube_003.rotation_euler = (4.712, 0.0, 0.0)
ob_cube_003.scale = (-0.01056, 5.198, 5.198)
ob_cube_003.lineart.crease_threshold = 0.0

# ---- collection membership
col_collection.objects.link(ob_cube)
col_collection.objects.link(ob_cube_001)
col_collection.objects.link(ob_cube_005)
col_collection.objects.link(ob_cube_006)
col_collection.objects.link(ob_cube_007)
col_collection.objects.link(ob_cube_008)
col_collection.objects.link(ob_cube_009)
col_collection.objects.link(ob_cube_010)
col_collection.objects.link(ob_cube_011)
col_collection.objects.link(ob_cube_012)
col_collection.objects.link(ob_cube_013)
col_collection.objects.link(ob_cube_014)
col_collection.objects.link(ob_cube_004)
col_collection.objects.link(ob_cube_003)

# ---- scene / render settings (as saved in the file)
scene.frame_start = 1; scene.frame_end = 250; scene.frame_set(1)
scene.render.engine = 'BLENDER_EEVEE_NEXT'
scene.cycles.use_denoising = False
scene.cycles.samples = 128
scene.cycles.sampling_pattern = 'TABULATED_SOBOL'
scene.cycles.use_adaptive_sampling = False
scene.cycles.use_light_tree = False
scene.view_settings.view_transform = 'Filmic'
bpy.context.view_layer.update()

# ---- added for rendering (the .blend has no active camera and no usable light): camera, sun
cam_auto = bpy.data.cameras.new('AutoCamera')
cam_auto.lens = 50.0
cam_auto.sensor_width = 36.0
cam_auto.clip_end = 1000.0
ob_auto_camera = bpy.data.objects.new('AutoCamera', cam_auto)
scene.collection.objects.link(ob_auto_camera)
ob_auto_camera.location = (75.8399, -60.6444, 40.4296)
ob_auto_camera.rotation_euler = (1.09748, -7.21219e-08, 0.694738)
scene.camera = ob_auto_camera
light_auto_sun = bpy.data.lights.new('AutoSun', 'SUN')
light_auto_sun.energy = 3.0
light_auto_sun.angle = 0.0523599
ob_auto_sun = bpy.data.objects.new('AutoSun', light_auto_sun)
scene.collection.objects.link(ob_auto_sun)
ob_auto_sun.rotation_euler = (0.872665, 0.174533, 0.523599)
bpy.context.view_layer.update()
